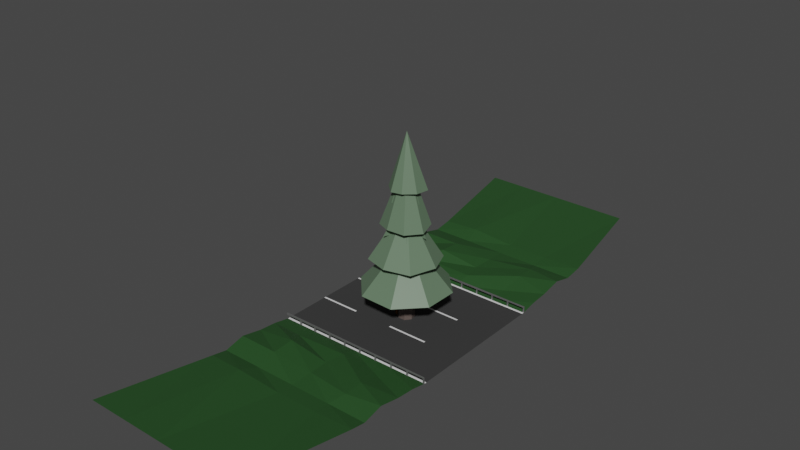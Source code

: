 # Source: Models.blend  (saved by Blender 2.80.75; exported with 4.5.12 LTS)
import bpy
from mathutils import Matrix  # noqa: F401  (used for matrix-valued properties, if any)

bpy.ops.wm.read_factory_settings(use_empty=True)
scene = bpy.context.scene
scene.name = 'Scene'

# ---- collections
col_faketree = bpy.data.collections.new('FakeTree'); scene.collection.children.link(col_faketree)
col_deer = bpy.data.collections.new('Deer'); scene.collection.children.link(col_deer)
col_road = bpy.data.collections.new('Road'); scene.collection.children.link(col_road)
col_tree = bpy.data.collections.new('Tree'); scene.collection.children.link(col_tree)

# ---- materials (node trees are filled in below, after node groups)
mat_leaves = bpy.data.materials.new('Leaves')
mat_leaves.use_transparent_shadow = False
mat_trunk = bpy.data.materials.new('Trunk')
mat_trunk.use_transparent_shadow = False
mat_deerbody = bpy.data.materials.new('DeerBody')
mat_deerbody.use_transparent_shadow = False
mat_deerbelly = bpy.data.materials.new('DeerBelly')
mat_deerbelly.use_transparent_shadow = False
mat_deerantlers = bpy.data.materials.new('DeerAntlers')
mat_deerantlers.use_transparent_shadow = False
mat_grass = bpy.data.materials.new('Grass')
mat_grass.use_transparent_shadow = False
mat_tarmac = bpy.data.materials.new('Tarmac')
mat_tarmac.use_transparent_shadow = False
mat_roadmarkings = bpy.data.materials.new('RoadMarkings')
mat_roadmarkings.use_transparent_shadow = False
mat_railings = bpy.data.materials.new('Railings')
mat_railings.use_transparent_shadow = False

# ---- material node trees
mat_leaves.use_nodes = True; mat_leaves.node_tree.nodes.clear()
_N = mat_leaves.node_tree.nodes; _L = mat_leaves.node_tree.links
n0 = _N.new('ShaderNodeOutputMaterial'); n0.name = 'Material Output'; n0.location = (300, 300)
n1 = _N.new('ShaderNodeBsdfPrincipled'); n1.name = 'Principled BSDF'; n1.location = (10, 300)
n1.distribution = 'GGX'
n1.subsurface_method = 'BURLEY'
n1.inputs[0].default_value = (0.1192, 0.1878, 0.117, 1.0)
n1.inputs[3].default_value = 1.45
n1.inputs[27].default_value = (0.0, 0.0, 0.0, 1.0)
n1.inputs[28].default_value = 1.0
_L.new(n1.outputs[0], n0.inputs[0])
n0.is_active_output = True
mat_trunk.use_nodes = True; mat_trunk.node_tree.nodes.clear()
_N = mat_trunk.node_tree.nodes; _L = mat_trunk.node_tree.links
n0 = _N.new('ShaderNodeOutputMaterial'); n0.name = 'Material Output'; n0.location = (300, 300)
n1 = _N.new('ShaderNodeBsdfPrincipled'); n1.name = 'Principled BSDF'; n1.location = (10, 300)
n1.distribution = 'GGX'
n1.subsurface_method = 'BURLEY'
n1.inputs[0].default_value = (0.1068, 0.0822, 0.07267, 1.0)
n1.inputs[3].default_value = 1.45
n1.inputs[27].default_value = (0.0, 0.0, 0.0, 1.0)
n1.inputs[28].default_value = 1.0
_L.new(n1.outputs[0], n0.inputs[0])
n0.is_active_output = True
mat_deerbody.use_nodes = True; mat_deerbody.node_tree.nodes.clear()
_N = mat_deerbody.node_tree.nodes; _L = mat_deerbody.node_tree.links
n0 = _N.new('ShaderNodeOutputMaterial'); n0.name = 'Material Output'; n0.location = (300, 300)
n1 = _N.new('ShaderNodeBsdfPrincipled'); n1.name = 'Principled BSDF'; n1.location = (10, 300)
n1.distribution = 'GGX'
n1.subsurface_method = 'BURLEY'
n1.inputs[0].default_value = (0.196, 0.07508, 0.01423, 1.0)
n1.inputs[2].default_value = 1.0
n1.inputs[3].default_value = 1.45
n1.inputs[27].default_value = (0.0, 0.0, 0.0, 1.0)
n1.inputs[28].default_value = 1.0
_L.new(n1.outputs[0], n0.inputs[0])
n0.is_active_output = True
mat_deerbelly.use_nodes = True; mat_deerbelly.node_tree.nodes.clear()
_N = mat_deerbelly.node_tree.nodes; _L = mat_deerbelly.node_tree.links
n0 = _N.new('ShaderNodeOutputMaterial'); n0.name = 'Material Output'; n0.location = (300, 300)
n1 = _N.new('ShaderNodeBsdfPrincipled'); n1.name = 'Principled BSDF'; n1.location = (10, 300)
n1.distribution = 'GGX'
n1.subsurface_method = 'BURLEY'
n1.inputs[0].default_value = (0.8, 0.7297, 0.3556, 1.0)
n1.inputs[2].default_value = 1.0
n1.inputs[3].default_value = 1.45
n1.inputs[27].default_value = (0.0, 0.0, 0.0, 1.0)
n1.inputs[28].default_value = 1.0
_L.new(n1.outputs[0], n0.inputs[0])
n0.is_active_output = True
mat_deerantlers.use_nodes = True; mat_deerantlers.node_tree.nodes.clear()
_N = mat_deerantlers.node_tree.nodes; _L = mat_deerantlers.node_tree.links
n0 = _N.new('ShaderNodeOutputMaterial'); n0.name = 'Material Output'; n0.location = (300, 300)
n1 = _N.new('ShaderNodeBsdfPrincipled'); n1.name = 'Principled BSDF'; n1.location = (10, 300)
n1.distribution = 'GGX'
n1.subsurface_method = 'BURLEY'
n1.inputs[0].default_value = (0.3665, 0.3931, 0.2124, 1.0)
n1.inputs[2].default_value = 1.0
n1.inputs[3].default_value = 1.45
n1.inputs[27].default_value = (0.0, 0.0, 0.0, 1.0)
n1.inputs[28].default_value = 1.0
_L.new(n1.outputs[0], n0.inputs[0])
n0.is_active_output = True
mat_grass.use_nodes = True; mat_grass.node_tree.nodes.clear()
_N = mat_grass.node_tree.nodes; _L = mat_grass.node_tree.links
n0 = _N.new('ShaderNodeOutputMaterial'); n0.name = 'Material Output'; n0.location = (300, 300)
n1 = _N.new('ShaderNodeBsdfPrincipled'); n1.name = 'Principled BSDF'; n1.location = (10, 300)
n1.distribution = 'GGX'
n1.subsurface_method = 'BURLEY'
n1.inputs[0].default_value = (0.01972, 0.07205, 0.01837, 1.0)
n1.inputs[3].default_value = 1.45
n1.inputs[27].default_value = (0.0, 0.0, 0.0, 1.0)
n1.inputs[28].default_value = 1.0
_L.new(n1.outputs[0], n0.inputs[0])
n0.is_active_output = True
mat_tarmac.use_nodes = True; mat_tarmac.node_tree.nodes.clear()
_N = mat_tarmac.node_tree.nodes; _L = mat_tarmac.node_tree.links
n0 = _N.new('ShaderNodeOutputMaterial'); n0.name = 'Material Output'; n0.location = (300, 300)
n1 = _N.new('ShaderNodeBsdfPrincipled'); n1.name = 'Principled BSDF'; n1.location = (10, 300)
n1.distribution = 'GGX'
n1.subsurface_method = 'BURLEY'
n1.inputs[0].default_value = (0.0331, 0.0331, 0.0331, 1.0)
n1.inputs[2].default_value = 1.0
n1.inputs[3].default_value = 1.45
n1.inputs[27].default_value = (0.0, 0.0, 0.0, 1.0)
n1.inputs[28].default_value = 1.0
_L.new(n1.outputs[0], n0.inputs[0])
n0.is_active_output = True
mat_roadmarkings.use_nodes = True; mat_roadmarkings.node_tree.nodes.clear()
_N = mat_roadmarkings.node_tree.nodes; _L = mat_roadmarkings.node_tree.links
n0 = _N.new('ShaderNodeOutputMaterial'); n0.name = 'Material Output'; n0.location = (300, 300)
n1 = _N.new('ShaderNodeBsdfPrincipled'); n1.name = 'Principled BSDF'; n1.location = (10, 300)
n1.distribution = 'GGX'
n1.subsurface_method = 'BURLEY'
n1.inputs[3].default_value = 1.45
n1.inputs[27].default_value = (0.0, 0.0, 0.0, 1.0)
n1.inputs[28].default_value = 1.0
_L.new(n1.outputs[0], n0.inputs[0])
n0.is_active_output = True
mat_railings.use_nodes = True; mat_railings.node_tree.nodes.clear()
_N = mat_railings.node_tree.nodes; _L = mat_railings.node_tree.links
n0 = _N.new('ShaderNodeOutputMaterial'); n0.name = 'Material Output'; n0.location = (300, 300)
n1 = _N.new('ShaderNodeBsdfPrincipled'); n1.name = 'Principled BSDF'; n1.location = (10, 300)
n1.distribution = 'GGX'
n1.subsurface_method = 'BURLEY'
n1.inputs[0].default_value = (0.2738, 0.2738, 0.2738, 1.0)
n1.inputs[1].default_value = 0.6583
n1.inputs[2].default_value = 0.3417
n1.inputs[3].default_value = 1.45
n1.inputs[27].default_value = (0.0, 0.0, 0.0, 1.0)
n1.inputs[28].default_value = 1.0
_L.new(n1.outputs[0], n0.inputs[0])
n0.is_active_output = True

# ---- world
world_world = bpy.data.worlds.new('World'); scene.world = world_world
world_world.use_nodes = True; world_world.node_tree.nodes.clear()
_N = world_world.node_tree.nodes; _L = world_world.node_tree.links
n0 = _N.new('ShaderNodeOutputWorld'); n0.name = 'World Output'; n0.location = (300, 300)
n1 = _N.new('ShaderNodeBackground'); n1.name = 'Background'; n1.location = (10, 300)
n1.inputs[0].default_value = (0.05088, 0.05088, 0.05088, 1.0)
_L.new(n1.outputs[0], n0.inputs[0])
n0.is_active_output = True
world_world.color = (0.05088, 0.05088, 0.05088)
world_world.use_sun_shadow = False
world_world.sun_shadow_jitter_overblur = 0.0

# ---- meshes
me_plane = bpy.data.meshes.new('Plane')
me_plane.from_pydata([(-0.8995, -1.637, 2.784e-08), (0.8995, -1.637, 2.784e-08), (-0.09811, 0.9883, -9.66e-05), (0.04196, 0.9883, -9.66e-05), (-1.406, -3.577, 1.126e-07), (1.406, -3.577, 1.126e-07), (-0.2197, -1.637, 1.153e-07), (0.2197, -1.637, 1.153e-07), (-1.86, -5.262, 1.863e-07), (1.86, -5.262, 1.863e-07), (-0.3237, -3.577, 2.001e-07), (0.3237, -3.577, 2.001e-07), (-2.326, -6.882, 2.571e-07), (2.326, -6.882, 2.571e-07), (-0.3634, -5.262, 2.737e-07), (0.3634, -5.262, 2.737e-07), (-0.5677, -1.637, -0.6977), (0.5677, -1.637, 0.6977), (-0.07228, 0.9883, -0.05442), (0.01612, 0.9883, 0.05422), (-0.8877, -3.577, -1.091), (0.8877, -3.577, 1.091), (-0.1387, -1.637, -0.1705), (0.1387, -1.637, 0.1705), (-1.174, -5.262, -1.443), (1.174, -5.262, 1.443), (-0.2043, -3.577, -0.2511), (0.2043, -3.577, 0.2511), (-1.468, -6.882, -1.804), (1.468, -6.882, 1.804), (-0.2294, -5.262, -0.2819), (0.2294, -5.262, 0.2819), (0.4059, -1.637, -0.8027), (-0.4059, -1.637, 0.8027), (0.003529, 0.9883, -0.06259), (-0.05968, 0.9883, 0.0624), (0.6347, -3.577, -1.255), (-0.6347, -3.577, 1.255), (0.09917, -1.637, -0.1961), (-0.09917, -1.637, 0.1961), (0.8394, -5.262, -1.66), (-0.8394, -5.262, 1.66), (0.1461, -3.577, -0.2889), (-0.1461, -3.577, 0.2889), (1.05, -6.882, -2.076), (-1.05, -6.882, 2.076), (0.164, -5.262, -0.3243), (-0.164, -5.262, 0.3243)], [], [(0, 1, 3, 2), (4, 5, 7, 6), (8, 9, 11, 10), (12, 13, 15, 14), (16, 17, 19, 18), (20, 21, 23, 22), (24, 25, 27, 26), (28, 29, 31, 30), (32, 33, 35, 34), (36, 37, 39, 38), (40, 41, 43, 42), (44, 45, 47, 46)])
_uv = me_plane.uv_layers.new(name='UVMap')
_uv.uv.foreach_set('vector', [0.0, 0.0, 1.0, 0.0, 1.0, 1.0, 0.0, 1.0, 0.0, 0.0, 1.0, 0.0, 1.0, 1.0, 0.0, 1.0, 0.0, 0.0, 1.0, 0.0, 1.0, 1.0, 0.0, 1.0, 0.0, 0.0, 1.0, 0.0, 1.0, 1.0, 0.0, 1.0, 0.0, 0.0, 1.0, 0.0, 1.0, 1.0, 0.0, 1.0, 0.0, 0.0, 1.0, 0.0, 1.0, 1.0, 0.0, 1.0, 0.0, 0.0, 1.0, 0.0, 1.0, 1.0, 0.0, 1.0, 0.0, 0.0, 1.0, 0.0, 1.0, 1.0, 0.0, 1.0, 0.0, 0.0, 1.0, 0.0, 1.0, 1.0, 0.0, 1.0, 0.0, 0.0, 1.0, 0.0, 1.0, 1.0, 0.0, 1.0, 0.0, 0.0, 1.0, 0.0, 1.0, 1.0, 0.0, 1.0, 0.0, 0.0, 1.0, 0.0, 1.0, 1.0, 0.0, 1.0])
me_plane.materials.append(mat_leaves)
me_plane.use_remesh_preserve_volume = False
me_plane.use_remesh_preserve_attributes = False
me_plane.use_mirror_vertex_groups = False
me_plane.update()
me_cube_001 = bpy.data.meshes.new('Cube.001')
me_cube_001.from_pydata([(-0.164, -0.1729, 0.02837), (-0.08143, -0.04246, 10.02), (-0.2118, 0.1664, -0.00947), (-0.09881, 0.08088, 10.01), (0.1448, -0.09032, 0.05049), (0.03081, -0.01243, 10.03), (0.09389, 0.2251, -0.003552), (0.01232, 0.1022, 10.01)], [], [(0, 1, 3, 2), (2, 3, 7, 6), (6, 7, 5, 4), (4, 5, 1, 0), (2, 6, 4, 0), (7, 3, 1, 5)])
_uv = me_cube_001.uv_layers.new(name='UVMap')
_uv.uv.foreach_set('vector', [0.375, 0.0, 0.625, 0.0, 0.625, 0.25, 0.375, 0.25, 0.375, 0.25, 0.625, 0.25, 0.625, 0.5, 0.375, 0.5, 0.375, 0.5, 0.625, 0.5, 0.625, 0.75, 0.375, 0.75, 0.375, 0.75, 0.625, 0.75, 0.625, 1.0, 0.375, 1.0, 0.125, 0.5, 0.375, 0.5, 0.375, 0.75, 0.125, 0.75, 0.625, 0.5, 0.875, 0.5, 0.875, 0.75, 0.625, 0.75])
me_cube_001.materials.append(mat_trunk)
me_cube_001.use_remesh_preserve_volume = False
me_cube_001.use_remesh_preserve_attributes = False
me_cube_001.use_mirror_vertex_groups = False
me_cube_001.update()
me_cube_002 = bpy.data.meshes.new('Cube.002')
me_cube_002.from_pydata([(-0.25, -0.25, 0.65), (-0.25, -0.25, 1.15), (-0.25, 0.25, 0.65), (-0.25, 0.25, 1.15), (0.25, -0.25, 0.65), (0.3385, -0.2825, 1.123), (0.25, 0.25, 0.65), (0.3385, 0.2175, 1.123), (-0.65, -0.25, 0.65), (-0.65, -0.25, 1.15), (-0.65, 0.25, 0.65), (-0.65, 0.25, 1.15), (-0.4908, 0.25, 1.15), (-0.4908, -0.25, 1.15), (-0.4908, -0.25, 0.65), (-0.4908, 0.25, 0.65), (-0.25, 0.08333, 0.65), (-0.25, -0.08333, 0.65), (-0.25, -0.08333, 1.15), (-0.25, 0.08333, 1.15), (0.25, -0.08333, 0.65), (0.25, 0.08333, 0.65), (0.3385, 0.05081, 1.123), (0.3385, -0.1159, 1.123), (-0.65, 0.08333, 0.65), (-0.65, -0.08333, 0.65), (-0.65, -0.08333, 1.15), (-0.65, 0.08333, 1.15), (-0.4908, -0.08333, 0.65), (-0.4908, 0.08333, 0.65), (-0.4908, 0.08333, 1.15), (-0.4908, -0.08333, 1.15), (0.1088, 0.25, 0.65), (-0.1072, 0.25, 1.15), (0.1088, -0.25, 0.65), (-0.1072, -0.25, 1.15), (-0.1072, 0.08333, 1.15), (-0.1072, -0.08333, 1.15), (0.1088, 0.08333, 0.65), (0.1088, -0.08333, 0.65), (0.25, 0.08333, -0.001666), (0.25, 0.25, -0.001666), (0.1088, -0.25, -0.001666), (0.25, -0.25, -0.001666), (-0.65, -0.08333, -0.001666), (-0.65, -0.25, -0.001666), (-0.4908, -0.25, -0.001666), (-0.65, 0.25, -0.001666), (-0.4908, 0.25, -0.001666), (-0.4908, 0.08333, -0.001666), (0.25, -0.08333, -0.001666), (-0.65, 0.08333, -0.001666), (-0.4908, -0.08333, -0.001666), (0.1088, 0.25, -0.001666), (0.1088, 0.08333, -0.001666), (0.1088, -0.08333, -0.001666), (-0.8782, -0.08333, 0.65), (-0.8782, -0.25, 0.65), (-0.8782, -0.25, 1.15), (-0.8782, 0.08333, 1.15), (-0.8782, 0.25, 1.15), (-0.8782, 0.25, 0.65), (-0.8782, 0.08333, 0.65), (-0.8782, -0.08333, 1.15), (-0.7769, -0.08475, 1.503), (-0.7726, 0.08186, 1.502), (-0.614, 0.07785, 1.516), (-0.6183, -0.08876, 1.516), (-1.004, -0.079, 1.484), (-0.9999, 0.08761, 1.483), (-0.8005, -0.08302, 1.785), (-0.7963, 0.08359, 1.784), (-0.6377, 0.07958, 1.797), (-0.6419, -0.08703, 1.798), (-1.028, -0.07727, 1.766), (-1.024, 0.08934, 1.765), (-0.9988, 0.1306, 1.483), (-1.022, 0.1323, 1.765), (-1.005, -0.122, 1.484), (-0.778, -0.1277, 1.503), (-0.7715, 0.1248, 1.502), (-0.6194, -0.1317, 1.517), (-0.6129, 0.1208, 1.516), (-1.029, -0.1202, 1.766), (-0.8016, -0.126, 1.785), (-0.7952, 0.1266, 1.784), (-0.643, -0.13, 1.798), (-0.6366, 0.1226, 1.797), (-0.4908, -0.25, -0.001666), (-0.4908, -0.08333, -0.001666), (-0.65, -0.25, -0.001666), (-0.65, -0.08333, -0.001666), (0.1088, 0.25, -0.001666), (0.1088, 0.08333, -0.001666), (0.25, 0.08333, -0.001666), (0.25, 0.25, -0.001666), (-0.65, 0.08333, -0.001666), (-0.4908, 0.08333, -0.001666), (-0.4908, 0.25, -0.001666), (-0.65, 0.25, -0.001666), (0.25, -0.25, -0.001666), (0.25, -0.08333, -0.001666), (0.1088, -0.25, -0.001666), (0.1088, -0.08333, -0.001666), (0.1088, 0.08333, -0.001666), (0.25, 0.08333, -0.001666), (0.25, 0.25, -0.001666), (0.1088, 0.25, -0.001666)], [], [(30, 12, 11, 27), (32, 33, 7, 6), (20, 23, 5, 4), (34, 35, 1, 0), (89, 88, 46, 52), (37, 18, 1, 35), (11, 10, 61, 60), (100, 102, 42, 43), (12, 15, 10, 11), (14, 13, 9, 8), (0, 1, 13, 14), (3, 2, 15, 12), (17, 0, 14, 28), (19, 3, 12, 30), (1, 18, 31, 13), (18, 19, 30, 31), (2, 16, 29, 15), (16, 17, 28, 29), (101, 100, 43, 50), (29, 28, 25, 24), (24, 25, 56, 62), (30, 27, 65, 66), (33, 3, 19, 36), (36, 19, 18, 37), (93, 92, 53, 54), (38, 21, 20, 39), (6, 7, 22, 21), (21, 22, 23, 20), (13, 31, 26, 9), (63, 26, 64, 68), (16, 38, 39, 17), (2, 32, 38, 16), (22, 36, 37, 23), (7, 33, 36, 22), (23, 37, 35, 5), (17, 39, 34, 0), (4, 5, 35, 34), (2, 3, 33, 32), (55, 50, 43, 42), (52, 46, 45, 44), (48, 49, 51, 47), (53, 41, 40, 54), (88, 90, 45, 46), (97, 96, 51, 49), (98, 97, 49, 48), (90, 91, 44, 45), (91, 89, 52, 44), (102, 103, 55, 42), (96, 99, 47, 51), (94, 93, 54, 40), (95, 94, 40, 41), (103, 101, 50, 55), (99, 98, 48, 47), (92, 95, 41, 53), (62, 59, 60, 61), (57, 58, 63, 56), (56, 63, 59, 62), (8, 9, 58, 57), (9, 26, 63, 58), (10, 24, 62, 61), (27, 11, 60, 59), (25, 8, 57, 56), (67, 66, 72, 73), (65, 69, 76, 80), (27, 59, 69, 65), (59, 63, 68, 69), (26, 31, 67, 64), (31, 30, 66, 67), (70, 71, 75, 74), (73, 72, 71, 70), (69, 68, 74, 75), (72, 66, 82, 87), (73, 70, 84, 86), (68, 64, 79, 78), (80, 76, 77, 85), (79, 81, 86, 84), (78, 79, 84, 83), (82, 80, 85, 87), (69, 75, 77, 76), (71, 72, 87, 85), (70, 74, 83, 84), (67, 73, 86, 81), (64, 67, 81, 79), (75, 71, 85, 77), (74, 68, 78, 83), (66, 65, 80, 82), (25, 28, 89, 91), (8, 25, 91, 90), (14, 8, 90, 88), (28, 14, 88, 89), (107, 106, 95, 92), (106, 105, 94, 95), (105, 104, 93, 94), (104, 107, 92, 93), (10, 15, 98, 99), (24, 10, 99, 96), (15, 29, 97, 98), (29, 24, 96, 97), (39, 20, 101, 103), (34, 39, 103, 102), (20, 4, 100, 101), (4, 34, 102, 100), (38, 32, 107, 104), (21, 38, 104, 105), (6, 21, 105, 106), (32, 6, 106, 107)])
me_cube_002.polygons.foreach_set('material_index', [0, 0, 0, 0, 0, 0, 0, 0, 0, 0, 0, 0, 0, 0, 0, 0, 0, 1, 0, 0, 1, 0, 0, 0, 0, 1, 0, 0, 0, 0, 1, 0, 0, 0, 0, 0, 0, 0, 0, 0, 0, 0, 0, 0, 0, 0, 0, 0, 0, 0, 0, 0, 0, 0, 0, 0, 0, 0, 0, 0, 0, 0, 0, 0, 0, 0, 0, 0, 0, 0, 0, 0, 0, 0, 0, 0, 0, 0, 0, 0, 0, 0, 0, 0, 0, 0, 0, 0, 0, 0, 0, 0, 0, 0, 0, 0, 0, 0, 0, 0, 0, 0, 0, 0, 0, 0])
_uv = me_cube_002.uv_layers.new(name='UVMap')
_uv.uv.foreach_set('vector', [0.875, 0.5833, 0.875, 0.5, 0.875, 0.5, 0.875, 0.5833, 0.375, 0.4294, 0.625, 0.4294, 0.625, 0.5, 0.375, 0.5, 0.375, 0.6667, 0.625, 0.6667, 0.625, 0.75, 0.375, 0.75, 0.375, 0.8206, 0.625, 0.8206, 0.625, 1.0, 0.375, 1.0, 0.125, 0.6667, 0.125, 0.75, 0.125, 0.75, 0.125, 0.6667, 0.6956, 0.6667, 0.875, 0.6667, 0.875, 0.75, 0.6956, 0.75, 0.625, 0.25, 0.375, 0.25, 0.375, 0.25, 0.625, 0.25, 0.375, 0.75, 0.375, 0.8206, 0.375, 0.8206, 0.375, 0.75, 0.625, 0.25, 0.375, 0.25, 0.375, 0.25, 0.625, 0.25, 0.375, 1.0, 0.625, 1.0, 0.625, 1.0, 0.375, 1.0, 0.375, 1.0, 0.625, 1.0, 0.625, 1.0, 0.375, 1.0, 0.625, 0.25, 0.375, 0.25, 0.375, 0.25, 0.625, 0.25, 0.125, 0.6667, 0.125, 0.75, 0.125, 0.75, 0.125, 0.6667, 0.875, 0.5833, 0.875, 0.5, 0.875, 0.5, 0.875, 0.5833, 0.875, 0.75, 0.875, 0.6667, 0.875, 0.6667, 0.875, 0.75, 0.875, 0.6667, 0.875, 0.5833, 0.875, 0.5833, 0.875, 0.6667, 0.125, 0.5, 0.125, 0.5833, 0.125, 0.5833, 0.125, 0.5, 0.125, 0.5833, 0.125, 0.6667, 0.125, 0.6667, 0.125, 0.5833, 0.375, 0.6667, 0.375, 0.75, 0.375, 0.75, 0.375, 0.6667, 0.125, 0.5833, 0.125, 0.6667, 0.125, 0.6667, 0.125, 0.5833, 0.125, 0.5833, 0.125, 0.6667, 0.125, 0.6667, 0.125, 0.5833, 0.875, 0.5833, 0.875, 0.5833, 0.875, 0.5833, 0.875, 0.5833, 0.6956, 0.5, 0.875, 0.5, 0.875, 0.5833, 0.6956, 0.5833, 0.6956, 0.5833, 0.875, 0.5833, 0.875, 0.6667, 0.6956, 0.6667, 0.3044, 0.5833, 0.3044, 0.5, 0.3044, 0.5, 0.3044, 0.5833, 0.3044, 0.5833, 0.375, 0.5833, 0.375, 0.6667, 0.3044, 0.6667, 0.375, 0.5, 0.625, 0.5, 0.625, 0.5833, 0.375, 0.5833, 0.375, 0.5833, 0.625, 0.5833, 0.625, 0.6667, 0.375, 0.6667, 0.875, 0.75, 0.875, 0.6667, 0.875, 0.6667, 0.875, 0.75, 0.875, 0.6667, 0.875, 0.6667, 0.875, 0.6667, 0.875, 0.6667, 0.125, 0.5833, 0.3044, 0.5833, 0.3044, 0.6667, 0.125, 0.6667, 0.125, 0.5, 0.3044, 0.5, 0.3044, 0.5833, 0.125, 0.5833, 0.625, 0.5833, 0.6956, 0.5833, 0.6956, 0.6667, 0.625, 0.6667, 0.625, 0.5, 0.6956, 0.5, 0.6956, 0.5833, 0.625, 0.5833, 0.625, 0.6667, 0.6956, 0.6667, 0.6956, 0.75, 0.625, 0.75, 0.125, 0.6667, 0.3044, 0.6667, 0.3044, 0.75, 0.125, 0.75, 0.375, 0.75, 0.625, 0.75, 0.625, 0.8206, 0.375, 0.8206, 0.375, 0.25, 0.625, 0.25, 0.625, 0.4294, 0.375, 0.4294, 0.3044, 0.6667, 0.375, 0.6667, 0.375, 0.75, 0.3044, 0.75, 0.125, 0.6667, 0.125, 0.75, 0.125, 0.75, 0.125, 0.6667, 0.125, 0.5, 0.125, 0.5833, 0.125, 0.5833, 0.125, 0.5, 0.3044, 0.5, 0.375, 0.5, 0.375, 0.5833, 0.3044, 0.5833, 0.375, 1.0, 0.375, 1.0, 0.375, 1.0, 0.375, 1.0, 0.125, 0.5833, 0.125, 0.5833, 0.125, 0.5833, 0.125, 0.5833, 0.125, 0.5, 0.125, 0.5833, 0.125, 0.5833, 0.125, 0.5, 0.375, 0.0, 0.375, 0.08333, 0.375, 0.08333, 0.375, 0.0, 0.125, 0.6667, 0.125, 0.6667, 0.125, 0.6667, 0.125, 0.6667, 0.3044, 0.75, 0.3044, 0.6667, 0.3044, 0.6667, 0.3044, 0.75, 0.375, 0.1667, 0.375, 0.25, 0.375, 0.25, 0.375, 0.1667, 0.375, 0.5833, 0.3044, 0.5833, 0.3044, 0.5833, 0.375, 0.5833, 0.375, 0.5, 0.375, 0.5833, 0.375, 0.5833, 0.375, 0.5, 0.3044, 0.6667, 0.375, 0.6667, 0.375, 0.6667, 0.3044, 0.6667, 0.375, 0.25, 0.375, 0.25, 0.375, 0.25, 0.375, 0.25, 0.375, 0.4294, 0.375, 0.5, 0.375, 0.5, 0.375, 0.4294, 0.375, 0.1667, 0.625, 0.1667, 0.625, 0.25, 0.375, 0.25, 0.375, 0.0, 0.625, 0.0, 0.625, 0.08333, 0.375, 0.08333, 0.375, 0.08333, 0.625, 0.08333, 0.625, 0.1667, 0.375, 0.1667, 0.375, 1.0, 0.625, 1.0, 0.625, 1.0, 0.375, 1.0, 0.875, 0.75, 0.875, 0.6667, 0.875, 0.6667, 0.875, 0.75, 0.375, 0.25, 0.375, 0.1667, 0.375, 0.1667, 0.375, 0.25, 0.875, 0.5833, 0.875, 0.5, 0.875, 0.5, 0.875, 0.5833, 0.375, 0.08333, 0.375, 0.0, 0.375, 0.0, 0.375, 0.08333, 0.875, 0.6667, 0.875, 0.5833, 0.875, 0.5833, 0.875, 0.6667, 0.875, 0.5833, 0.875, 0.5833, 0.875, 0.5833, 0.875, 0.5833, 0.875, 0.5833, 0.875, 0.5833, 0.875, 0.5833, 0.875, 0.5833, 0.625, 0.1667, 0.625, 0.08333, 0.625, 0.08333, 0.625, 0.1667, 0.875, 0.6667, 0.875, 0.6667, 0.875, 0.6667, 0.875, 0.6667, 0.875, 0.6667, 0.875, 0.5833, 0.875, 0.5833, 0.875, 0.6667, 0.875, 0.6667, 0.875, 0.5833, 0.875, 0.5833, 0.875, 0.6667, 0.875, 0.6667, 0.875, 0.5833, 0.875, 0.5833, 0.875, 0.6667, 0.625, 0.1667, 0.625, 0.08333, 0.625, 0.08333, 0.625, 0.1667, 0.875, 0.5833, 0.875, 0.5833, 0.875, 0.5833, 0.875, 0.5833, 0.875, 0.6667, 0.875, 0.6667, 0.875, 0.6667, 0.875, 0.6667, 0.875, 0.6667, 0.875, 0.6667, 0.875, 0.6667, 0.875, 0.6667, 0.875, 0.5833, 0.875, 0.5833, 0.875, 0.5833, 0.875, 0.5833, 0.875, 0.6667, 0.875, 0.6667, 0.875, 0.6667, 0.875, 0.6667, 0.875, 0.6667, 0.875, 0.6667, 0.875, 0.6667, 0.875, 0.6667, 0.875, 0.5833, 0.875, 0.5833, 0.875, 0.5833, 0.875, 0.5833, 0.625, 0.1667, 0.625, 0.1667, 0.625, 0.1667, 0.625, 0.1667, 0.875, 0.5833, 0.875, 0.5833, 0.875, 0.5833, 0.875, 0.5833, 0.875, 0.6667, 0.875, 0.6667, 0.875, 0.6667, 0.875, 0.6667, 0.875, 0.6667, 0.875, 0.6667, 0.875, 0.6667, 0.875, 0.6667, 0.875, 0.6667, 0.875, 0.6667, 0.875, 0.6667, 0.875, 0.6667, 0.875, 0.5833, 0.875, 0.5833, 0.875, 0.5833, 0.875, 0.5833, 0.625, 0.08333, 0.625, 0.08333, 0.625, 0.08333, 0.625, 0.08333, 0.875, 0.5833, 0.875, 0.5833, 0.875, 0.5833, 0.875, 0.5833, 0.125, 0.6667, 0.125, 0.6667, 0.125, 0.6667, 0.125, 0.6667, 0.375, 0.0, 0.375, 0.08333, 0.375, 0.08333, 0.375, 0.0, 0.375, 1.0, 0.375, 1.0, 0.375, 1.0, 0.375, 1.0, 0.125, 0.6667, 0.125, 0.75, 0.125, 0.75, 0.125, 0.6667, 0.375, 0.4294, 0.375, 0.5, 0.375, 0.5, 0.375, 0.4294, 0.375, 0.5, 0.375, 0.5833, 0.375, 0.5833, 0.375, 0.5, 0.375, 0.5833, 0.3044, 0.5833, 0.3044, 0.5833, 0.375, 0.5833, 0.3044, 0.5833, 0.3044, 0.5, 0.3044, 0.5, 0.3044, 0.5833, 0.375, 0.25, 0.375, 0.25, 0.375, 0.25, 0.375, 0.25, 0.375, 0.1667, 0.375, 0.25, 0.375, 0.25, 0.375, 0.1667, 0.125, 0.5, 0.125, 0.5833, 0.125, 0.5833, 0.125, 0.5, 0.125, 0.5833, 0.125, 0.5833, 0.125, 0.5833, 0.125, 0.5833, 0.3044, 0.6667, 0.375, 0.6667, 0.375, 0.6667, 0.3044, 0.6667, 0.3044, 0.75, 0.3044, 0.6667, 0.3044, 0.6667, 0.3044, 0.75, 0.375, 0.6667, 0.375, 0.75, 0.375, 0.75, 0.375, 0.6667, 0.375, 0.75, 0.375, 0.8206, 0.375, 0.8206, 0.375, 0.75, 0.3044, 0.5833, 0.3044, 0.5, 0.3044, 0.5, 0.3044, 0.5833, 0.375, 0.5833, 0.3044, 0.5833, 0.3044, 0.5833, 0.375, 0.5833, 0.375, 0.5, 0.375, 0.5833, 0.375, 0.5833, 0.375, 0.5, 0.375, 0.4294, 0.375, 0.5, 0.375, 0.5, 0.375, 0.4294])
me_cube_002.materials.append(mat_deerbody)
me_cube_002.materials.append(mat_deerbelly)
me_cube_002.use_remesh_preserve_volume = False
me_cube_002.use_remesh_preserve_attributes = False
me_cube_002.use_mirror_vertex_groups = False
me_cube_002.update()
me_cylinder = bpy.data.meshes.new('Cylinder')
me_cylinder.from_pydata([(-0.8, 0.1259, 1.681), (-0.7886, 0.2413, 1.857), (-0.7557, 0.1037, 1.704), (-0.7633, 0.2277, 1.867), (-0.7726, 0.06772, 1.742), (-0.7718, 0.2038, 1.884), (-0.8274, 0.06772, 1.742), (-0.8023, 0.2026, 1.884), (-0.8443, 0.1037, 1.704), (-0.8127, 0.2258, 1.867), (-0.7954, 0.283, 1.993), (-0.7687, 0.2687, 1.997), (-0.7744, 0.239, 2.002), (-0.8046, 0.235, 2.001), (-0.8176, 0.2621, 1.996), (-0.8024, 0.3056, 2.142), (-0.7769, 0.2919, 2.152), (-0.7852, 0.2672, 2.168), (-0.8157, 0.2656, 2.168), (-0.8263, 0.2894, 2.152), (-0.8044, 0.3689, 2.242), (-0.7802, 0.3581, 2.257), (-0.7904, 0.3427, 2.282), (-0.821, 0.344, 2.281), (-0.8296, 0.3601, 2.257), (-0.8004, 0.4779, 2.313), (-0.7762, 0.4671, 2.328), (-0.7864, 0.4517, 2.352), (-0.817, 0.453, 2.352), (-0.8256, 0.4691, 2.327), (-0.8082, 0.2447, 2.054), (-0.8204, 0.2708, 2.045), (-0.7713, 0.2761, 2.046), (-0.7778, 0.248, 2.055), (-0.7976, 0.2902, 2.041), (-0.8139, 0.4254, 2.041), (-0.8433, 0.4291, 2.048), (-0.8593, 0.4067, 2.035), (-0.8525, 0.3783, 2.076), (-0.8362, 0.4016, 2.087), (-0.8068, 0.3965, 2.081), (-0.881, 0.5609, 2.149), (-0.9103, 0.5647, 2.157), (-0.9264, 0.5422, 2.144), (-0.9196, 0.5138, 2.185), (-0.9033, 0.5371, 2.195), (-0.8739, 0.5321, 2.189)], [], [(0, 1, 3, 2), (2, 3, 5, 4), (4, 5, 7, 6), (9, 7, 13, 14), (6, 7, 9, 8), (8, 9, 1, 0), (0, 2, 4, 6, 8), (31, 30, 18, 19), (5, 3, 11, 12), (1, 9, 14, 10), (3, 1, 10, 11), (7, 5, 12, 13), (15, 19, 24, 20), (33, 32, 16, 17), (34, 31, 19, 15), (30, 33, 17, 18), (32, 34, 15, 16), (21, 20, 25, 26), (18, 17, 22, 23), (16, 15, 20, 21), (19, 18, 23, 24), (17, 16, 21, 22), (26, 25, 29, 28, 27), (24, 23, 28, 29), (22, 21, 26, 27), (20, 24, 29, 25), (23, 22, 27, 28), (14, 31, 38, 37), (13, 12, 33, 30), (32, 11, 35, 40), (12, 11, 32, 33), (14, 13, 30, 31), (38, 39, 45, 44), (36, 37, 43, 42), (31, 34, 39, 38), (34, 32, 40, 39), (10, 14, 37, 36), (11, 10, 36, 35), (41, 42, 45, 46), (42, 43, 44, 45), (40, 35, 41, 46), (37, 38, 44, 43), (35, 36, 42, 41), (39, 40, 46, 45)])
_uv = me_cylinder.uv_layers.new(name='UVMap')
_uv.uv.foreach_set('vector', [1.0, 0.5, 1.0, 1.0, 0.8, 1.0, 0.8, 0.5, 0.8, 0.5, 0.8, 1.0, 0.6, 1.0, 0.6, 0.5, 0.6, 0.5, 0.6, 1.0, 0.4, 1.0, 0.4, 0.5, 0.2, 1.0, 0.4, 1.0, 0.4, 1.0, 0.2, 1.0, 0.4, 0.5, 0.4, 1.0, 0.2, 1.0, 0.2, 0.5, 0.2, 0.5, 0.2, 1.0, 2.98e-08, 1.0, 2.98e-08, 0.5, 0.75, 0.49, 0.9783, 0.3242, 0.8911, 0.05584, 0.6089, 0.05584, 0.5217, 0.3242, 0.2, 1.0, 0.4, 1.0, 0.4, 1.0, 0.2, 1.0, 0.6, 1.0, 0.8, 1.0, 0.8, 1.0, 0.6, 1.0, 2.98e-08, 1.0, 0.2, 1.0, 0.2, 1.0, 2.98e-08, 1.0, 0.8, 1.0, 1.0, 1.0, 1.0, 1.0, 0.8, 1.0, 0.4, 1.0, 0.6, 1.0, 0.6, 1.0, 0.4, 1.0, 2.98e-08, 1.0, 0.2, 1.0, 0.2, 1.0, 2.98e-08, 1.0, 0.6, 1.0, 0.8, 1.0, 0.8, 1.0, 0.6, 1.0, 2.98e-08, 1.0, 0.2, 1.0, 0.2, 1.0, 2.98e-08, 1.0, 0.4, 1.0, 0.6, 1.0, 0.6, 1.0, 0.4, 1.0, 0.8, 1.0, 1.0, 1.0, 1.0, 1.0, 0.8, 1.0, 0.8, 1.0, 1.0, 1.0, 1.0, 1.0, 0.8, 1.0, 0.4, 1.0, 0.6, 1.0, 0.6, 1.0, 0.4, 1.0, 0.8, 1.0, 1.0, 1.0, 1.0, 1.0, 0.8, 1.0, 0.2, 1.0, 0.4, 1.0, 0.4, 1.0, 0.2, 1.0, 0.6, 1.0, 0.8, 1.0, 0.8, 1.0, 0.6, 1.0, 0.4783, 0.3242, 0.25, 0.49, 0.02175, 0.3242, 0.1089, 0.05584, 0.3911, 0.05584, 0.2, 1.0, 0.4, 1.0, 0.4, 1.0, 0.2, 1.0, 0.6, 1.0, 0.8, 1.0, 0.8, 1.0, 0.6, 1.0, 2.98e-08, 1.0, 0.2, 1.0, 0.2, 1.0, 2.98e-08, 1.0, 0.4, 1.0, 0.6, 1.0, 0.6, 1.0, 0.4, 1.0, 0.2, 1.0, 0.2, 1.0, 0.2, 1.0, 0.2, 1.0, 0.4, 1.0, 0.6, 1.0, 0.6, 1.0, 0.4, 1.0, 0.8, 1.0, 0.8, 1.0, 0.8, 1.0, 0.8, 1.0, 0.6, 1.0, 0.8, 1.0, 0.8, 1.0, 0.6, 1.0, 0.2, 1.0, 0.4, 1.0, 0.4, 1.0, 0.2, 1.0, 0.2, 1.0, 2.98e-08, 1.0, 2.98e-08, 1.0, 0.2, 1.0, 2.98e-08, 1.0, 0.2, 1.0, 0.2, 1.0, 2.98e-08, 1.0, 0.2, 1.0, 2.98e-08, 1.0, 2.98e-08, 1.0, 0.2, 1.0, 1.0, 1.0, 0.8, 1.0, 0.8, 1.0, 1.0, 1.0, 2.98e-08, 1.0, 0.2, 1.0, 0.2, 1.0, 2.98e-08, 1.0, 0.8, 1.0, 1.0, 1.0, 1.0, 1.0, 0.8, 1.0, 0.8, 1.0, 1.0, 1.0, 1.0, 1.0, 0.8, 1.0, 2.98e-08, 1.0, 0.2, 1.0, 0.2, 1.0, 2.98e-08, 1.0, 0.8, 1.0, 0.8, 1.0, 0.8, 1.0, 0.8, 1.0, 0.2, 1.0, 0.2, 1.0, 0.2, 1.0, 0.2, 1.0, 0.8, 1.0, 1.0, 1.0, 1.0, 1.0, 0.8, 1.0, 1.0, 1.0, 0.8, 1.0, 0.8, 1.0, 1.0, 1.0])
me_cylinder.materials.append(mat_deerantlers)
me_cylinder.use_remesh_preserve_volume = False
me_cylinder.use_remesh_preserve_attributes = False
me_cylinder.use_mirror_vertex_groups = False
me_cylinder.update()
me_plane_001 = bpy.data.meshes.new('Plane.001')
me_plane_001.from_pydata([(-5.0, 0.0, 0.0), (5.0, 0.0, 0.0), (-5.0, 1.427, 0.0), (5.0, 1.427, 0.0), (0.0, 6.707, 0.2834), (2.907, 7.168, 0.5263), (-5.0, 4.564, 0.0), (5.0, 4.564, 0.0), (-6.019, 17.17, 0.8815), (3.981, 17.17, 0.8815), (5.0, 4.415, 0.0), (-5.0, 4.415, 0.0), (-2.535, 6.707, 0.6268), (5.0, 6.707, 0.2834), (5.0, 1.547, 0.0), (-5.0, 1.547, 0.0), (-2.535, 0.0, 0.0), (2.535, 0.0, 0.0), (2.535, 1.427, 0.0), (-2.535, 1.427, 0.0), (-5.0, 6.707, 0.2834), (0.2439, 5.581, 0.3062), (2.535, 4.564, 0.0), (-2.535, 4.564, 0.0), (1.516, 17.17, 0.8815), (-3.554, 17.17, 0.8815), (2.535, 4.415, 0.0), (-2.535, 4.415, 0.0), (2.774, 5.76, 0.1108), (-2.988, 5.673, 0.2353), (2.535, 1.547, 0.0), (-2.535, 1.547, 0.0), (2.384e-07, 0.0, 0.0), (0.0, 1.427, 0.0), (5.0, 5.58, 0.1939), (0.0, 4.564, 0.0), (-1.019, 17.17, 0.8815), (0.0, 4.415, 0.0), (-5.0, 5.58, 0.1939), (0.0, 1.547, 0.0), (5.0, 8.034, 0.5417), (-5.0, 8.034, 0.5417), (-2.535, 8.034, 0.5417), (2.908, 8.351, 0.489), (0.11, 7.979, 0.3424), (5.0, 9.279, 0.2294), (-2.535, 9.279, 0.2294), (2.535, 9.279, 0.2294), (0.0, 9.279, 0.2294), (-5.0, 9.279, 0.2294), (5.072, 10.3, 0.4626), (-2.721, 10.38, 0.5501), (2.628, 10.33, 0.3654), (0.07758, 10.34, 0.3556), (-4.928, 10.3, 0.4626)], [], [(17, 1, 3, 18), (22, 7, 34, 28), (26, 10, 7, 22), (52, 50, 9, 24), (21, 28, 5, 4), (41, 42, 46, 49), (18, 3, 14, 30), (2, 19, 31, 15), (33, 18, 30, 39), (42, 44, 48, 46), (23, 35, 21, 29), (29, 21, 4, 12), (6, 23, 29, 38), (54, 51, 25, 8), (53, 52, 24, 36), (11, 27, 23, 6), (37, 26, 22, 35), (43, 40, 45, 47), (28, 34, 13, 5), (0, 16, 19, 2), (32, 17, 18, 33), (16, 32, 33, 19), (35, 22, 28, 21), (27, 37, 35, 23), (51, 53, 36, 25), (37, 27, 11, 15, 31, 39, 30, 14, 10, 26), (38, 29, 12, 20), (19, 33, 39, 31), (12, 4, 44, 42), (4, 5, 43, 44), (20, 12, 42, 41), (5, 13, 40, 43), (44, 43, 47, 48), (46, 48, 53, 51), (48, 47, 52, 53), (49, 46, 51, 54), (47, 45, 50, 52)])
me_plane_001.polygons.foreach_set('material_index', [1, 0, 2, 0, 0, 0, 1, 2, 2, 0, 0, 0, 0, 0, 0, 2, 2, 0, 0, 1, 1, 1, 0, 2, 0, 1, 0, 1, 0, 0, 0, 0, 0, 0, 0, 0, 0])
_uv = me_plane_001.uv_layers.new(name='UVMap')
_uv.uv.foreach_set('vector', [0.6667, 0.0, 1.0, 0.0, 1.0, 1.0, 0.6667, 1.0, 0.6667, 1.0, 1.0, 1.0, 1.0, 1.0, 0.6667, 1.0, 0.6667, 1.0, 1.0, 1.0, 1.0, 1.0, 0.6667, 1.0, 0.6667, 1.0, 1.0, 1.0, 1.0, 1.0, 0.6667, 1.0, 0.5, 1.0, 0.6667, 1.0, 0.6667, 1.0, 0.5, 1.0, 0.0, 1.0, 0.3333, 1.0, 0.3333, 1.0, 0.0, 1.0, 0.6667, 1.0, 1.0, 1.0, 1.0, 1.0, 0.6667, 1.0, 0.0, 1.0, 0.3333, 1.0, 0.3333, 1.0, 0.0, 1.0, 0.5, 1.0, 0.6667, 1.0, 0.6667, 1.0, 0.5, 1.0, 0.3333, 1.0, 0.5, 1.0, 0.5, 1.0, 0.3333, 1.0, 0.3333, 1.0, 0.5, 1.0, 0.5, 1.0, 0.3333, 1.0, 0.3333, 1.0, 0.5, 1.0, 0.5, 1.0, 0.3333, 1.0, 0.0, 1.0, 0.3333, 1.0, 0.3333, 1.0, 0.0, 1.0, 0.0, 1.0, 0.3333, 1.0, 0.3333, 1.0, 0.0, 1.0, 0.5, 1.0, 0.6667, 1.0, 0.6667, 1.0, 0.5, 1.0, 0.0, 1.0, 0.3333, 1.0, 0.3333, 1.0, 0.0, 1.0, 0.5, 1.0, 0.6667, 1.0, 0.6667, 1.0, 0.5, 1.0, 0.6667, 1.0, 1.0, 1.0, 1.0, 1.0, 0.6667, 1.0, 0.6667, 1.0, 1.0, 1.0, 1.0, 1.0, 0.6667, 1.0, 0.0, 0.0, 0.3333, 0.0, 0.3333, 1.0, 0.0, 1.0, 0.5, 0.0, 0.6667, 0.0, 0.6667, 1.0, 0.5, 1.0, 0.3333, 0.0, 0.5, 0.0, 0.5, 1.0, 0.3333, 1.0, 0.5, 1.0, 0.6667, 1.0, 0.6667, 1.0, 0.5, 1.0, 0.3333, 1.0, 0.5, 1.0, 0.5, 1.0, 0.3333, 1.0, 0.3333, 1.0, 0.5, 1.0, 0.5, 1.0, 0.3333, 1.0, 0.5, 1.0, 0.3333, 1.0, 0.0, 1.0, 0.0, 1.0, 0.3333, 1.0, 0.5, 1.0, 0.6667, 1.0, 1.0, 1.0, 1.0, 1.0, 0.6667, 1.0, 0.0, 1.0, 0.3333, 1.0, 0.3333, 1.0, 0.0, 1.0, 0.3333, 1.0, 0.5, 1.0, 0.5, 1.0, 0.3333, 1.0, 0.3333, 1.0, 0.5, 1.0, 0.5, 1.0, 0.3333, 1.0, 0.5, 1.0, 0.6667, 1.0, 0.6667, 1.0, 0.5, 1.0, 0.0, 1.0, 0.3333, 1.0, 0.3333, 1.0, 0.0, 1.0, 0.6667, 1.0, 1.0, 1.0, 1.0, 1.0, 0.6667, 1.0, 0.5, 1.0, 0.6667, 1.0, 0.6667, 1.0, 0.5, 1.0, 0.3333, 1.0, 0.5, 1.0, 0.5, 1.0, 0.3333, 1.0, 0.5, 1.0, 0.6667, 1.0, 0.6667, 1.0, 0.5, 1.0, 0.0, 1.0, 0.3333, 1.0, 0.3333, 1.0, 0.0, 1.0, 0.6667, 1.0, 1.0, 1.0, 1.0, 1.0, 0.6667, 1.0])
me_plane_001.materials.append(mat_grass)
me_plane_001.materials.append(mat_tarmac)
me_plane_001.materials.append(mat_roadmarkings)
me_plane_001.use_remesh_preserve_volume = False
me_plane_001.use_remesh_preserve_attributes = False
me_plane_001.use_mirror_vertex_groups = False
me_plane_001.update()
me_cube_003 = bpy.data.meshes.new('Cube.003')
me_cube_003.from_pydata([(-5.0, 4.566, 0.2921), (-5.0, 4.566, 0.3977), (-5.0, 4.636, 0.2921), (-5.0, 4.636, 0.3977), (5.0, 4.566, 0.3102), (5.0, 4.566, 0.3796), (5.0, 4.636, 0.3102), (5.0, 4.636, 0.3796), (3.889, 4.636, 0.3082), (2.778, 4.636, 0.3062), (1.667, 4.636, 0.3042), (0.5556, 4.636, 0.3022), (-0.5556, 4.636, 0.3002), (-1.667, 4.636, 0.2982), (-2.778, 4.636, 0.2961), (-3.889, 4.636, 0.2941), (-3.889, 4.636, 0.3957), (-2.778, 4.636, 0.3937), (-1.667, 4.636, 0.3917), (-0.5556, 4.636, 0.3897), (0.5556, 4.636, 0.3877), (1.667, 4.636, 0.3857), (2.778, 4.636, 0.3837), (3.889, 4.636, 0.3816), (-3.889, 4.566, 0.2941), (-2.778, 4.566, 0.2961), (-1.667, 4.566, 0.2982), (-0.5556, 4.566, 0.3002), (0.5556, 4.566, 0.3022), (1.667, 4.566, 0.3042), (2.778, 4.566, 0.3062), (3.889, 4.566, 0.3082), (3.889, 4.566, 0.3816), (2.778, 4.566, 0.3837), (1.667, 4.566, 0.3857), (0.5556, 4.566, 0.3877), (-0.5556, 4.566, 0.3897), (-1.667, 4.566, 0.3917), (-2.778, 4.566, 0.3937), (-3.889, 4.566, 0.3957), (-3.96, 4.636, 0.294), (-3.96, 4.566, 0.3959), (-3.96, 4.636, 0.3959), (-3.96, 4.566, 0.294), (-2.873, 4.636, 0.296), (-2.873, 4.636, 0.3939), (-2.873, 4.566, 0.296), (-2.873, 4.566, 0.3939), (-1.756, 4.636, 0.298), (-1.756, 4.636, 0.3919), (-1.756, 4.566, 0.298), (-1.756, 4.566, 0.3919), (-0.6212, 4.636, 0.3), (-0.6212, 4.636, 0.3898), (-0.6212, 4.566, 0.3), (-0.6212, 4.566, 0.3898), (0.4838, 4.636, 0.302), (0.4838, 4.636, 0.3878), (0.4838, 4.566, 0.302), (0.4838, 4.566, 0.3878), (1.593, 4.636, 0.3041), (1.593, 4.636, 0.3858), (1.593, 4.566, 0.3041), (1.593, 4.566, 0.3858), (2.701, 4.636, 0.3061), (2.701, 4.636, 0.3838), (2.701, 4.566, 0.3061), (2.701, 4.566, 0.3838), (3.811, 4.636, 0.3081), (3.811, 4.636, 0.3818), (3.811, 4.566, 0.3081), (3.811, 4.566, 0.3818), (4.925, 4.636, 0.3798), (4.925, 4.566, 0.3101), (4.925, 4.636, 0.3101), (4.925, 4.566, 0.3798), (-3.96, 4.566, -0.05161), (-3.888, 4.566, -0.05148), (-2.872, 4.566, -0.04964), (-2.777, 4.566, -0.04947), (-1.755, 4.566, -0.04762), (-1.666, 4.566, -0.04746), (-0.6206, 4.566, -0.04557), (-0.5549, 4.566, -0.04545), (0.4844, 4.566, -0.04357), (0.5562, 4.566, -0.04344), (1.593, 4.566, -0.04156), (1.667, 4.566, -0.04143), (2.702, 4.566, -0.03956), (2.778, 4.566, -0.03942), (3.811, 4.566, -0.03755), (3.89, 4.566, -0.03741), (-3.888, 4.636, -0.05148), (-2.777, 4.636, -0.04947), (-1.666, 4.636, -0.04746), (-0.5549, 4.636, -0.04545), (0.5562, 4.636, -0.04344), (1.667, 4.636, -0.04143), (2.778, 4.636, -0.03942), (3.89, 4.636, -0.03741), (-3.96, 4.636, -0.05161), (-2.872, 4.636, -0.04964), (-1.755, 4.636, -0.04762), (-0.6206, 4.636, -0.04557), (0.4844, 4.636, -0.04357), (1.593, 4.636, -0.04156), (2.702, 4.636, -0.03956), (3.811, 4.636, -0.03755), (5.001, 4.566, -0.03727), (5.001, 4.636, -0.03727), (4.926, 4.566, -0.03741), (4.926, 4.636, -0.03741)], [], [(74, 72, 7, 6), (43, 41, 1, 0), (6, 4, 108, 109), (42, 3, 1, 41), (72, 23, 32, 75), (69, 22, 33, 71), (65, 21, 34, 67), (61, 20, 35, 63), (57, 19, 36, 59), (53, 18, 37, 55), (49, 17, 38, 51), (45, 16, 39, 47), (48, 13, 94, 102), (68, 8, 99, 107), (46, 44, 101, 78), (66, 64, 106, 88), (40, 15, 92, 100), (60, 10, 97, 105), (31, 70, 90, 91), (30, 66, 88, 89), (73, 75, 32, 31), (70, 71, 33, 30), (66, 67, 34, 29), (62, 63, 35, 28), (58, 59, 36, 27), (54, 55, 37, 26), (50, 51, 38, 25), (46, 47, 39, 24), (40, 42, 16, 15), (44, 45, 17, 14), (48, 49, 18, 13), (52, 53, 19, 12), (56, 57, 20, 11), (60, 61, 21, 10), (64, 65, 22, 9), (68, 69, 23, 8), (2, 3, 42, 40), (2, 40, 43, 0), (16, 42, 41, 39), (24, 39, 41, 43), (15, 16, 45, 44), (25, 38, 47, 46), (15, 44, 46, 24), (17, 45, 47, 38), (14, 17, 49, 48), (26, 37, 51, 50), (14, 48, 50, 25), (18, 49, 51, 37), (13, 18, 53, 52), (27, 36, 55, 54), (13, 52, 54, 26), (19, 53, 55, 36), (12, 19, 57, 56), (28, 35, 59, 58), (12, 56, 58, 27), (20, 57, 59, 35), (11, 20, 61, 60), (29, 34, 63, 62), (11, 60, 62, 28), (21, 61, 63, 34), (10, 21, 65, 64), (30, 33, 67, 66), (10, 64, 66, 29), (22, 65, 67, 33), (9, 22, 69, 68), (31, 32, 71, 70), (9, 68, 70, 30), (23, 69, 71, 32), (4, 5, 75, 73), (7, 72, 75, 5), (8, 74, 73, 31), (8, 23, 72, 74), (100, 92, 77, 76), (101, 93, 79, 78), (102, 94, 81, 80), (103, 95, 83, 82), (104, 96, 85, 84), (105, 97, 87, 86), (106, 98, 89, 88), (107, 99, 91, 90), (15, 24, 77, 92), (54, 52, 103, 82), (14, 25, 79, 93), (13, 26, 81, 94), (43, 40, 100, 76), (56, 11, 96, 104), (24, 43, 76, 77), (62, 60, 105, 86), (12, 27, 83, 95), (25, 46, 78, 79), (11, 28, 85, 96), (26, 50, 80, 81), (64, 9, 98, 106), (10, 29, 87, 97), (44, 14, 93, 101), (70, 68, 107, 90), (27, 54, 82, 83), (50, 48, 102, 80), (9, 30, 89, 98), (28, 58, 84, 85), (8, 31, 91, 99), (52, 12, 95, 103), (29, 62, 86, 87), (58, 56, 104, 84), (111, 109, 108, 110), (73, 74, 111, 110), (4, 73, 110, 108), (74, 6, 109, 111)])
_uv = me_cube_003.uv_layers.new(name='UVMap')
_uv.uv.foreach_set('vector', [0.375, 0.4981, 0.625, 0.4981, 0.625, 0.5, 0.375, 0.5, 0.375, 0.974, 0.625, 0.974, 0.625, 1.0, 0.375, 1.0, 0.0, 0.0, 0.0, 0.0, 0.0, 0.0, 0.0, 0.0, 0.849, 0.5, 0.875, 0.5, 0.875, 0.75, 0.849, 0.75, 0.6269, 0.5, 0.6528, 0.5, 0.6528, 0.75, 0.6269, 0.75, 0.6547, 0.5, 0.6806, 0.5, 0.6806, 0.75, 0.6547, 0.75, 0.6825, 0.5, 0.7083, 0.5, 0.7083, 0.75, 0.6825, 0.75, 0.7102, 0.5, 0.7361, 0.5, 0.7361, 0.75, 0.7102, 0.75, 0.7379, 0.5, 0.7639, 0.5, 0.7639, 0.75, 0.7379, 0.75, 0.7655, 0.5, 0.7917, 0.5, 0.7917, 0.75, 0.7655, 0.75, 0.7939, 0.5, 0.8194, 0.5, 0.8194, 0.75, 0.7939, 0.75, 0.8218, 0.5, 0.8472, 0.5, 0.8472, 0.75, 0.8218, 0.75, 0.375, 0.3311, 0.375, 0.3333, 0.375, 0.3333, 0.375, 0.3311, 0.375, 0.4703, 0.375, 0.4722, 0.375, 0.4722, 0.375, 0.4703, 0.1782, 0.75, 0.1782, 0.5, 0.1782, 0.5, 0.1782, 0.75, 0.3175, 0.75, 0.3175, 0.5, 0.3175, 0.5, 0.3175, 0.75, 0.375, 0.276, 0.375, 0.2778, 0.375, 0.2778, 0.375, 0.276, 0.375, 0.4148, 0.375, 0.4167, 0.375, 0.4167, 0.375, 0.4148, 0.375, 0.7778, 0.375, 0.7797, 0.375, 0.7797, 0.375, 0.7778, 0.375, 0.8056, 0.375, 0.8075, 0.375, 0.8075, 0.375, 0.8056, 0.375, 0.7519, 0.625, 0.7519, 0.625, 0.7778, 0.375, 0.7778, 0.375, 0.7797, 0.625, 0.7797, 0.625, 0.8056, 0.375, 0.8056, 0.375, 0.8075, 0.625, 0.8075, 0.625, 0.8333, 0.375, 0.8333, 0.375, 0.8352, 0.625, 0.8352, 0.625, 0.8611, 0.375, 0.8611, 0.375, 0.8629, 0.625, 0.8629, 0.625, 0.8889, 0.375, 0.8889, 0.375, 0.8905, 0.625, 0.8905, 0.625, 0.9167, 0.375, 0.9167, 0.375, 0.9189, 0.625, 0.9189, 0.625, 0.9444, 0.375, 0.9444, 0.375, 0.9468, 0.625, 0.9468, 0.625, 0.9722, 0.375, 0.9722, 0.375, 0.276, 0.625, 0.276, 0.625, 0.2778, 0.375, 0.2778, 0.375, 0.3032, 0.625, 0.3032, 0.625, 0.3056, 0.375, 0.3056, 0.375, 0.3311, 0.625, 0.3311, 0.625, 0.3333, 0.375, 0.3333, 0.375, 0.3595, 0.625, 0.3595, 0.625, 0.3611, 0.375, 0.3611, 0.375, 0.3871, 0.625, 0.3871, 0.625, 0.3889, 0.375, 0.3889, 0.375, 0.4148, 0.625, 0.4148, 0.625, 0.4167, 0.375, 0.4167, 0.375, 0.4425, 0.625, 0.4425, 0.625, 0.4444, 0.375, 0.4444, 0.375, 0.4703, 0.625, 0.4703, 0.625, 0.4722, 0.375, 0.4722, 0.375, 0.25, 0.625, 0.25, 0.625, 0.276, 0.375, 0.276, 0.125, 0.5, 0.151, 0.5, 0.151, 0.75, 0.125, 0.75, 0.8472, 0.5, 0.849, 0.5, 0.849, 0.75, 0.8472, 0.75, 0.375, 0.9722, 0.625, 0.9722, 0.625, 0.974, 0.375, 0.974, 0.375, 0.2778, 0.625, 0.2778, 0.625, 0.3032, 0.375, 0.3032, 0.375, 0.9444, 0.625, 0.9444, 0.625, 0.9468, 0.375, 0.9468, 0.1528, 0.5, 0.1782, 0.5, 0.1782, 0.75, 0.1528, 0.75, 0.8194, 0.5, 0.8218, 0.5, 0.8218, 0.75, 0.8194, 0.75, 0.375, 0.3056, 0.625, 0.3056, 0.625, 0.3311, 0.375, 0.3311, 0.375, 0.9167, 0.625, 0.9167, 0.625, 0.9189, 0.375, 0.9189, 0.1806, 0.5, 0.2061, 0.5, 0.2061, 0.75, 0.1806, 0.75, 0.7917, 0.5, 0.7939, 0.5, 0.7939, 0.75, 0.7917, 0.75, 0.375, 0.3333, 0.625, 0.3333, 0.625, 0.3595, 0.375, 0.3595, 0.375, 0.8889, 0.625, 0.8889, 0.625, 0.8905, 0.375, 0.8905, 0.2083, 0.5, 0.2345, 0.5, 0.2345, 0.75, 0.2083, 0.75, 0.7639, 0.5, 0.7655, 0.5, 0.7655, 0.75, 0.7639, 0.75, 0.375, 0.3611, 0.625, 0.3611, 0.625, 0.3871, 0.375, 0.3871, 0.375, 0.8611, 0.625, 0.8611, 0.625, 0.8629, 0.375, 0.8629, 0.2361, 0.5, 0.2621, 0.5, 0.2621, 0.75, 0.2361, 0.75, 0.7361, 0.5, 0.7379, 0.5, 0.7379, 0.75, 0.7361, 0.75, 0.375, 0.3889, 0.625, 0.3889, 0.625, 0.4148, 0.375, 0.4148, 0.375, 0.8333, 0.625, 0.8333, 0.625, 0.8352, 0.375, 0.8352, 0.2639, 0.5, 0.2898, 0.5, 0.2898, 0.75, 0.2639, 0.75, 0.7083, 0.5, 0.7102, 0.5, 0.7102, 0.75, 0.7083, 0.75, 0.375, 0.4167, 0.625, 0.4167, 0.625, 0.4425, 0.375, 0.4425, 0.375, 0.8056, 0.625, 0.8056, 0.625, 0.8075, 0.375, 0.8075, 0.2917, 0.5, 0.3175, 0.5, 0.3175, 0.75, 0.2917, 0.75, 0.6806, 0.5, 0.6825, 0.5, 0.6825, 0.75, 0.6806, 0.75, 0.375, 0.4444, 0.625, 0.4444, 0.625, 0.4703, 0.375, 0.4703, 0.375, 0.7778, 0.625, 0.7778, 0.625, 0.7797, 0.375, 0.7797, 0.3194, 0.5, 0.3453, 0.5, 0.3453, 0.75, 0.3194, 0.75, 0.6528, 0.5, 0.6547, 0.5, 0.6547, 0.75, 0.6528, 0.75, 0.375, 0.75, 0.625, 0.75, 0.625, 0.7519, 0.375, 0.7519, 0.625, 0.5, 0.6269, 0.5, 0.6269, 0.75, 0.625, 0.75, 0.3472, 0.5, 0.3731, 0.5, 0.3731, 0.75, 0.3472, 0.75, 0.375, 0.4722, 0.625, 0.4722, 0.625, 0.4981, 0.375, 0.4981, 0.151, 0.5, 0.1528, 0.5, 0.1528, 0.75, 0.151, 0.75, 0.1782, 0.5, 0.1806, 0.5, 0.1806, 0.75, 0.1782, 0.75, 0.2061, 0.5, 0.2083, 0.5, 0.2083, 0.75, 0.2061, 0.75, 0.2345, 0.5, 0.2361, 0.5, 0.2361, 0.75, 0.2345, 0.75, 0.2621, 0.5, 0.2639, 0.5, 0.2639, 0.75, 0.2621, 0.75, 0.2898, 0.5, 0.2917, 0.5, 0.2917, 0.75, 0.2898, 0.75, 0.3175, 0.5, 0.3194, 0.5, 0.3194, 0.75, 0.3175, 0.75, 0.3453, 0.5, 0.3472, 0.5, 0.3472, 0.75, 0.3453, 0.75, 0.1528, 0.5, 0.1528, 0.75, 0.1528, 0.75, 0.1528, 0.5, 0.2345, 0.75, 0.2345, 0.5, 0.2345, 0.5, 0.2345, 0.75, 0.1806, 0.5, 0.1806, 0.75, 0.1806, 0.75, 0.1806, 0.5, 0.2083, 0.5, 0.2083, 0.75, 0.2083, 0.75, 0.2083, 0.5, 0.151, 0.75, 0.151, 0.5, 0.151, 0.5, 0.151, 0.75, 0.375, 0.3871, 0.375, 0.3889, 0.375, 0.3889, 0.375, 0.3871, 0.375, 0.9722, 0.375, 0.974, 0.375, 0.974, 0.375, 0.9722, 0.2898, 0.75, 0.2898, 0.5, 0.2898, 0.5, 0.2898, 0.75, 0.2361, 0.5, 0.2361, 0.75, 0.2361, 0.75, 0.2361, 0.5, 0.375, 0.9444, 0.375, 0.9468, 0.375, 0.9468, 0.375, 0.9444, 0.2639, 0.5, 0.2639, 0.75, 0.2639, 0.75, 0.2639, 0.5, 0.375, 0.9167, 0.375, 0.9189, 0.375, 0.9189, 0.375, 0.9167, 0.375, 0.4425, 0.375, 0.4444, 0.375, 0.4444, 0.375, 0.4425, 0.2917, 0.5, 0.2917, 0.75, 0.2917, 0.75, 0.2917, 0.5, 0.375, 0.3032, 0.375, 0.3056, 0.375, 0.3056, 0.375, 0.3032, 0.3453, 0.75, 0.3453, 0.5, 0.3453, 0.5, 0.3453, 0.75, 0.375, 0.8889, 0.375, 0.8905, 0.375, 0.8905, 0.375, 0.8889, 0.2061, 0.75, 0.2061, 0.5, 0.2061, 0.5, 0.2061, 0.75, 0.3194, 0.5, 0.3194, 0.75, 0.3194, 0.75, 0.3194, 0.5, 0.375, 0.8611, 0.375, 0.8629, 0.375, 0.8629, 0.375, 0.8611, 0.3472, 0.5, 0.3472, 0.75, 0.3472, 0.75, 0.3472, 0.5, 0.375, 0.3595, 0.375, 0.3611, 0.375, 0.3611, 0.375, 0.3595, 0.375, 0.8333, 0.375, 0.8352, 0.375, 0.8352, 0.375, 0.8333, 0.2621, 0.75, 0.2621, 0.5, 0.2621, 0.5, 0.2621, 0.75, 0.3731, 0.5, 0.375, 0.5, 0.375, 0.75, 0.3731, 0.75, 0.3731, 0.75, 0.3731, 0.5, 0.3731, 0.5, 0.3731, 0.75, 0.375, 0.75, 0.375, 0.7519, 0.375, 0.7519, 0.375, 0.75, 0.375, 0.4981, 0.375, 0.5, 0.375, 0.5, 0.375, 0.4981])
me_cube_003.materials.append(mat_railings)
me_cube_003.use_remesh_preserve_volume = False
me_cube_003.use_remesh_preserve_attributes = False
me_cube_003.use_mirror_vertex_groups = False
me_cube_003.update()
me_cylinder_001 = bpy.data.meshes.new('Cylinder.001')
me_cylinder_001.from_pydata([(0.0, 0.5, 0.0), (-1.378e-08, 0.103, 10.61), (0.3909, 0.3117, 0.0), (0.08049, 0.06419, 10.61), (0.4875, -0.1113, 0.0), (0.1004, -0.02291, 10.61), (0.2169, -0.4505, 0.0), (0.04467, -0.09276, 10.61), (-0.2169, -0.4505, 0.0), (-0.04467, -0.09276, 10.61), (-0.4875, -0.1113, 0.0), (-0.1004, -0.02291, 10.61), (-0.3909, 0.3117, 0.0), (-0.08049, 0.06419, 10.61), (-7.281e-09, 0.289, 5.613), (0.226, 0.1802, 5.613), (0.2818, -0.06431, 5.613), (0.1254, -0.2604, 5.613), (-0.1254, -0.2604, 5.613), (-0.2818, -0.06431, 5.613), (-0.226, 0.1802, 5.613)], [], [(14, 1, 3, 15), (15, 3, 5, 16), (16, 5, 7, 17), (17, 7, 9, 18), (18, 9, 11, 19), (3, 1, 13, 11, 9, 7, 5), (19, 11, 13, 20), (20, 13, 1, 14), (0, 2, 4, 6, 8, 10, 12), (12, 20, 14, 0), (10, 19, 20, 12), (8, 18, 19, 10), (6, 17, 18, 8), (4, 16, 17, 6), (2, 15, 16, 4), (0, 14, 15, 2)])
_uv = me_cylinder_001.uv_layers.new(name='UVMap')
_uv.uv.foreach_set('vector', [1.0, 0.75, 1.0, 1.0, 0.8571, 1.0, 0.8571, 0.75, 0.8571, 0.75, 0.8571, 1.0, 0.7143, 1.0, 0.7143, 0.75, 0.7143, 0.75, 0.7143, 1.0, 0.5714, 1.0, 0.5714, 0.75, 0.5714, 0.75, 0.5714, 1.0, 0.4286, 1.0, 0.4286, 0.75, 0.4286, 0.75, 0.4286, 1.0, 0.2857, 1.0, 0.2857, 0.75, 0.4376, 0.3996, 0.25, 0.49, 0.06236, 0.3996, 0.01602, 0.1966, 0.1459, 0.03377, 0.3541, 0.03377, 0.484, 0.1966, 0.2857, 0.75, 0.2857, 1.0, 0.1429, 1.0, 0.1429, 0.75, 0.1429, 0.75, 0.1429, 1.0, 2.98e-08, 1.0, 2.98e-08, 0.75, 0.75, 0.49, 0.9376, 0.3996, 0.984, 0.1966, 0.8541, 0.03377, 0.6459, 0.03377, 0.516, 0.1966, 0.5624, 0.3996, 0.1429, 0.5, 0.1429, 0.75, 2.98e-08, 0.75, 2.98e-08, 0.5, 0.2857, 0.5, 0.2857, 0.75, 0.1429, 0.75, 0.1429, 0.5, 0.4286, 0.5, 0.4286, 0.75, 0.2857, 0.75, 0.2857, 0.5, 0.5714, 0.5, 0.5714, 0.75, 0.4286, 0.75, 0.4286, 0.5, 0.7143, 0.5, 0.7143, 0.75, 0.5714, 0.75, 0.5714, 0.5, 0.8571, 0.5, 0.8571, 0.75, 0.7143, 0.75, 0.7143, 0.5, 1.0, 0.5, 1.0, 0.75, 0.8571, 0.75, 0.8571, 0.5])
me_cylinder_001.materials.append(mat_trunk)
me_cylinder_001.use_remesh_preserve_volume = False
me_cylinder_001.use_remesh_preserve_attributes = False
me_cylinder_001.use_mirror_vertex_groups = False
me_cylinder_001.update()
me_cone = bpy.data.meshes.new('Cone')
me_cone.from_pydata([(-0.9084, 2.525, 2.074), (1.145, 2.472, 2.068), (2.571, 0.9744, 2.06), (2.534, -1.115, 2.047), (1.02, -2.608, 2.024), (-1.121, -2.543, 2.022), (-2.576, -0.9669, 2.031), (-2.438, 1.139, 2.06), (0.03236, 0.02077, 5.218), (0.0003525, 2.026, 3.893), (1.481, 1.482, 3.822), (2.095, 0.0002262, 3.861), (1.533, -1.532, 3.828), (0.0003523, -2.025, 3.893), (-1.532, -1.532, 3.828), (-2.094, 0.0002263, 3.861), (-1.481, 1.482, 3.821), (0.0003525, 0.0002263, 7.2), (-0.7294, 1.089, 6.03), (0.2593, 1.283, 6.031), (1.145, 0.757, 5.992), (1.427, -0.2848, 5.869), (0.8282, -1.245, 5.953), (-0.2863, -1.348, 5.973), (-1.253, -0.8543, 5.862), (-1.405, 0.2978, 5.879), (0.0001784, -0.002837, 9.974), (1.021, 0.5791, 8.062), (0.9774, -0.3186, 8.132), (0.4119, -0.9205, 8.168), (-0.2694, -1.023, 8.138), (-0.8886, -0.4708, 8.157), (-1.056, 0.3967, 8.094), (-0.5417, 0.9929, 8.093), (0.3312, 1.063, 8.128), (0.0003525, 0.0002262, 11.43)], [], [(0, 8, 1), (1, 8, 2), (2, 8, 3), (3, 8, 4), (4, 8, 5), (5, 8, 6), (6, 8, 7), (7, 8, 0), (0, 1, 2, 3, 4, 5, 6, 7), (9, 17, 10), (10, 17, 11), (11, 17, 12), (12, 17, 13), (13, 17, 14), (14, 17, 15), (15, 17, 16), (16, 17, 9), (9, 10, 11, 12, 13, 14, 15, 16), (18, 26, 19), (19, 26, 20), (20, 26, 21), (21, 26, 22), (22, 26, 23), (23, 26, 24), (24, 26, 25), (25, 26, 18), (18, 19, 20, 21, 22, 23, 24, 25), (27, 35, 28), (28, 35, 29), (29, 35, 30), (30, 35, 31), (31, 35, 32), (32, 35, 33), (33, 35, 34), (34, 35, 27), (27, 28, 29, 30, 31, 32, 33, 34)])
_uv = me_cone.uv_layers.new(name='UVMap')
_uv.uv.foreach_set('vector', [0.25, 0.49, 0.25, 0.25, 0.4197, 0.4197, 0.4197, 0.4197, 0.25, 0.25, 0.49, 0.25, 0.49, 0.25, 0.25, 0.25, 0.4197, 0.08029, 0.4197, 0.08029, 0.25, 0.25, 0.25, 0.01, 0.25, 0.01, 0.25, 0.25, 0.08029, 0.08029, 0.08029, 0.08029, 0.25, 0.25, 0.01, 0.25, 0.01, 0.25, 0.25, 0.25, 0.08029, 0.4197, 0.08029, 0.4197, 0.25, 0.25, 0.25, 0.49, 0.75, 0.49, 0.9197, 0.4197, 0.99, 0.25, 0.9197, 0.08029, 0.75, 0.01, 0.5803, 0.08029, 0.51, 0.25, 0.5803, 0.4197, 0.25, 0.49, 0.25, 0.25, 0.4197, 0.4197, 0.4197, 0.4197, 0.25, 0.25, 0.49, 0.25, 0.49, 0.25, 0.25, 0.25, 0.4197, 0.08029, 0.4197, 0.08029, 0.25, 0.25, 0.25, 0.01, 0.25, 0.01, 0.25, 0.25, 0.08029, 0.08029, 0.08029, 0.08029, 0.25, 0.25, 0.01, 0.25, 0.01, 0.25, 0.25, 0.25, 0.08029, 0.4197, 0.08029, 0.4197, 0.25, 0.25, 0.25, 0.49, 0.75, 0.49, 0.9197, 0.4197, 0.99, 0.25, 0.9197, 0.08029, 0.75, 0.01, 0.5803, 0.08029, 0.51, 0.25, 0.5803, 0.4197, 0.25, 0.49, 0.25, 0.25, 0.4197, 0.4197, 0.4197, 0.4197, 0.25, 0.25, 0.49, 0.25, 0.49, 0.25, 0.25, 0.25, 0.4197, 0.08029, 0.4197, 0.08029, 0.25, 0.25, 0.25, 0.01, 0.25, 0.01, 0.25, 0.25, 0.08029, 0.08029, 0.08029, 0.08029, 0.25, 0.25, 0.01, 0.25, 0.01, 0.25, 0.25, 0.25, 0.08029, 0.4197, 0.08029, 0.4197, 0.25, 0.25, 0.25, 0.49, 0.75, 0.49, 0.9197, 0.4197, 0.99, 0.25, 0.9197, 0.08029, 0.75, 0.01, 0.5803, 0.08029, 0.51, 0.25, 0.5803, 0.4197, 0.25, 0.49, 0.25, 0.25, 0.4197, 0.4197, 0.4197, 0.4197, 0.25, 0.25, 0.49, 0.25, 0.49, 0.25, 0.25, 0.25, 0.4197, 0.08029, 0.4197, 0.08029, 0.25, 0.25, 0.25, 0.01, 0.25, 0.01, 0.25, 0.25, 0.08029, 0.08029, 0.08029, 0.08029, 0.25, 0.25, 0.01, 0.25, 0.01, 0.25, 0.25, 0.25, 0.08029, 0.4197, 0.08029, 0.4197, 0.25, 0.25, 0.25, 0.49, 0.75, 0.49, 0.9197, 0.4197, 0.99, 0.25, 0.9197, 0.08029, 0.75, 0.01, 0.5803, 0.08029, 0.51, 0.25, 0.5803, 0.4197])
me_cone.materials.append(mat_leaves)
me_cone.use_remesh_preserve_volume = False
me_cone.use_remesh_preserve_attributes = False
me_cone.use_mirror_vertex_groups = False
me_cone.update()

# ---- objects
ob_leaves = bpy.data.objects.new('Leaves', me_plane)
ob_trunk = bpy.data.objects.new('Trunk', me_cube_001)
ob_body = bpy.data.objects.new('Body', me_cube_002)
ob_antlers = bpy.data.objects.new('Antlers', me_cylinder)
ob_floor = bpy.data.objects.new('Floor', me_plane_001)
ob_cube = bpy.data.objects.new('Cube', me_cube_003)
ob_cylinder = bpy.data.objects.new('Cylinder', me_cylinder_001)
ob_cone = bpy.data.objects.new('Cone', me_cone)

# ---- transforms, parenting, visibility, modifiers, constraints
ob_leaves.location = (0.0, 0.0, 9.0)
ob_leaves.rotation_euler = (1.571, -0.0, 0.0)
ob_leaves.lineart.crease_threshold = 0.0
ob_trunk.location = (0.0, 0.0, 0.0)
ob_trunk.lineart.crease_threshold = 0.0
ob_body.location = (0.0, 0.0, 0.0)
ob_body.lineart.crease_threshold = 0.0
_m = ob_body.modifiers.new('Subdivision', 'SUBSURF')
_m.uv_smooth = 'PRESERVE_CORNERS'
_m.show_only_control_edges = False
ob_antlers.location = (0.0, 0.0, 0.0)
ob_antlers.lineart.crease_threshold = 0.0
_m = ob_antlers.modifiers.new('Mirror', 'MIRROR')
_m.use_axis = (False, True, False)
ob_floor.location = (0.0, 0.0, 0.0)
ob_floor.lineart.crease_threshold = 0.0
_m = ob_floor.modifiers.new('Mirror', 'MIRROR')
_m.use_axis = (False, True, False)
_m.use_clip = True
ob_cube.location = (0.0, 0.0, 0.0)
ob_cube.lineart.crease_threshold = 0.0
_m = ob_cube.modifiers.new('Mirror', 'MIRROR')
_m.use_axis = (False, True, False)
ob_cylinder.location = (0.0, 0.0, 0.0)
ob_cylinder.lineart.crease_threshold = 0.0
ob_cone.location = (0.0, 0.0, 0.0)
ob_cone.lineart.crease_threshold = 0.0

# ---- collection membership
col_faketree.objects.link(ob_leaves)
col_faketree.objects.link(ob_trunk)
col_deer.objects.link(ob_body)
col_deer.objects.link(ob_antlers)
col_road.objects.link(ob_floor)
col_road.objects.link(ob_cube)
col_tree.objects.link(ob_cylinder)
col_tree.objects.link(ob_cone)

# ---- scene / render settings (as saved in the file)
scene.frame_start = 1; scene.frame_end = 250; scene.frame_set(1)
scene.render.engine = 'BLENDER_EEVEE_NEXT'
scene.cycles.use_denoising = False
scene.cycles.samples = 128
scene.cycles.sampling_pattern = 'TABULATED_SOBOL'
scene.cycles.use_adaptive_sampling = False
scene.cycles.use_light_tree = False
scene.view_settings.view_transform = 'Filmic'
bpy.context.view_layer.update()

# ---- added for rendering (the .blend has no active camera and no usable light): camera, sun
cam_auto = bpy.data.cameras.new('AutoCamera')
cam_auto.lens = 50.0
cam_auto.sensor_width = 36.0
cam_auto.clip_end = 1000.0
ob_auto_camera = bpy.data.objects.new('AutoCamera', cam_auto)
scene.collection.objects.link(ob_auto_camera)
ob_auto_camera.location = (34.5649, -42.0464, 33.7206)
ob_auto_camera.rotation_euler = (1.09748, -7.21219e-08, 0.694738)
scene.camera = ob_auto_camera
light_auto_sun = bpy.data.lights.new('AutoSun', 'SUN')
light_auto_sun.energy = 3.0
light_auto_sun.angle = 0.0523599
ob_auto_sun = bpy.data.objects.new('AutoSun', light_auto_sun)
scene.collection.objects.link(ob_auto_sun)
ob_auto_sun.rotation_euler = (0.872665, 0.174533, 0.523599)
bpy.context.view_layer.update()
